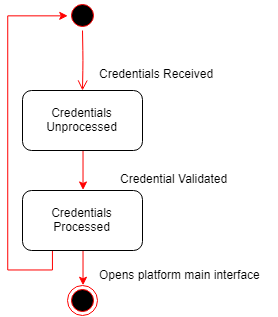

The diagram above was exported from draw.io. Its source (the exported page's mxGraphModel, read from the mxfile embedded in the PNG):
<mxGraphModel dx="1188" dy="627" grid="1" gridSize="10" guides="1" tooltips="1" connect="1" arrows="1" fold="1" page="1" pageScale="1" pageWidth="850" pageHeight="1100" math="0" shadow="0">
  <root>
    <mxCell id="0" />
    <mxCell id="1" parent="0" />
    <mxCell id="YnwRe7U2TXQWC71no3s0-1" value="" style="ellipse;html=1;shape=startState;fillColor=#000000;strokeColor=#ff0000;" vertex="1" parent="1">
      <mxGeometry x="380" y="80" width="30" height="30" as="geometry" />
    </mxCell>
    <mxCell id="YnwRe7U2TXQWC71no3s0-2" value="" style="edgeStyle=orthogonalEdgeStyle;html=1;verticalAlign=bottom;endArrow=open;endSize=8;strokeColor=#ff0000;" edge="1" source="YnwRe7U2TXQWC71no3s0-1" parent="1">
      <mxGeometry relative="1" as="geometry">
        <mxPoint x="395" y="170" as="targetPoint" />
      </mxGeometry>
    </mxCell>
    <mxCell id="YnwRe7U2TXQWC71no3s0-6" style="edgeStyle=orthogonalEdgeStyle;rounded=0;orthogonalLoop=1;jettySize=auto;html=1;exitX=0.5;exitY=1;exitDx=0;exitDy=0;entryX=0.5;entryY=0;entryDx=0;entryDy=0;strokeColor=#FF0000;" edge="1" parent="1" source="YnwRe7U2TXQWC71no3s0-3" target="YnwRe7U2TXQWC71no3s0-5">
      <mxGeometry relative="1" as="geometry" />
    </mxCell>
    <mxCell id="YnwRe7U2TXQWC71no3s0-3" value="Credentials Unprocessed" style="rounded=1;whiteSpace=wrap;html=1;" vertex="1" parent="1">
      <mxGeometry x="335" y="170" width="120" height="60" as="geometry" />
    </mxCell>
    <mxCell id="YnwRe7U2TXQWC71no3s0-8" style="edgeStyle=orthogonalEdgeStyle;rounded=0;orthogonalLoop=1;jettySize=auto;html=1;exitX=0.5;exitY=1;exitDx=0;exitDy=0;entryX=0.5;entryY=0;entryDx=0;entryDy=0;strokeColor=#FF0000;" edge="1" parent="1" source="YnwRe7U2TXQWC71no3s0-5" target="YnwRe7U2TXQWC71no3s0-7">
      <mxGeometry relative="1" as="geometry" />
    </mxCell>
    <mxCell id="YnwRe7U2TXQWC71no3s0-14" style="edgeStyle=orthogonalEdgeStyle;rounded=0;orthogonalLoop=1;jettySize=auto;html=1;exitX=0.25;exitY=1;exitDx=0;exitDy=0;entryX=0;entryY=0.5;entryDx=0;entryDy=0;strokeColor=#FF0000;" edge="1" parent="1" source="YnwRe7U2TXQWC71no3s0-5" target="YnwRe7U2TXQWC71no3s0-1">
      <mxGeometry relative="1" as="geometry">
        <Array as="points">
          <mxPoint x="365" y="349" />
          <mxPoint x="320" y="349" />
          <mxPoint x="320" y="95" />
        </Array>
      </mxGeometry>
    </mxCell>
    <mxCell id="YnwRe7U2TXQWC71no3s0-5" value="Credentials Processed" style="rounded=1;whiteSpace=wrap;html=1;" vertex="1" parent="1">
      <mxGeometry x="335" y="270" width="120" height="60" as="geometry" />
    </mxCell>
    <mxCell id="YnwRe7U2TXQWC71no3s0-7" value="" style="ellipse;html=1;shape=endState;fillColor=#000000;strokeColor=#ff0000;" vertex="1" parent="1">
      <mxGeometry x="380" y="365" width="30" height="30" as="geometry" />
    </mxCell>
    <mxCell id="YnwRe7U2TXQWC71no3s0-10" value="Credentials Received" style="text;html=1;resizable=0;points=[];autosize=1;align=left;verticalAlign=top;spacingTop=-4;" vertex="1" parent="1">
      <mxGeometry x="410" y="144" width="130" height="20" as="geometry" />
    </mxCell>
    <mxCell id="YnwRe7U2TXQWC71no3s0-12" value="Credential Validated" style="text;html=1;resizable=0;points=[];autosize=1;align=left;verticalAlign=top;spacingTop=-4;" vertex="1" parent="1">
      <mxGeometry x="431" y="249" width="120" height="20" as="geometry" />
    </mxCell>
    <mxCell id="YnwRe7U2TXQWC71no3s0-13" value="Opens platform main interface" style="text;html=1;resizable=0;points=[];autosize=1;align=left;verticalAlign=top;spacingTop=-4;" vertex="1" parent="1">
      <mxGeometry x="410" y="345" width="180" height="20" as="geometry" />
    </mxCell>
  </root>
</mxGraphModel>